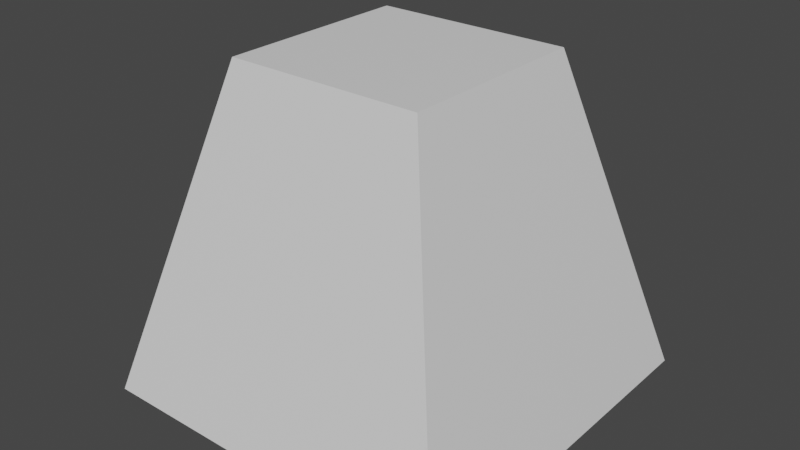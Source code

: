 # Source: pyramid.blend  (saved by Blender 3.6.13; exported with 4.5.12 LTS)
import bpy
from mathutils import Matrix  # noqa: F401  (used for matrix-valued properties, if any)

bpy.ops.wm.read_factory_settings(use_empty=True)
scene = bpy.context.scene
scene.name = 'Scene'

# ---- collections
col_collection = bpy.data.collections.new('Collection'); scene.collection.children.link(col_collection)

# ---- materials (node trees are filled in below, after node groups)
mat_material = bpy.data.materials.new('Material')
mat_material.alpha_threshold = 0.0
mat_material.use_transparent_shadow = False
mat_material.roughness = 0.5
mat_material.line_color = (0.0, 0.0, 0.0, 1.0)

# ---- material node trees
mat_material.use_nodes = True; mat_material.node_tree.nodes.clear()
_N = mat_material.node_tree.nodes; _L = mat_material.node_tree.links
n0 = _N.new('ShaderNodeOutputMaterial'); n0.name = 'Material Output'; n0.location = (300, 300)
n1 = _N.new('ShaderNodeBsdfPrincipled'); n1.name = 'Principled BSDF'; n1.location = (10, 300)
n1.distribution = 'GGX'
n1.subsurface_method = 'RANDOM_WALK_SKIN'
n1.inputs[3].default_value = 1.45
n1.inputs[27].default_value = (0.0, 0.0, 0.0, 1.0)
n1.inputs[28].default_value = 1.0
_L.new(n1.outputs[0], n0.inputs[0])
n0.is_active_output = True

# ---- world
world_world = bpy.data.worlds.new('World'); scene.world = world_world
world_world.use_nodes = True; world_world.node_tree.nodes.clear()
_N = world_world.node_tree.nodes; _L = world_world.node_tree.links
n0 = _N.new('ShaderNodeOutputWorld'); n0.name = 'World Output'; n0.location = (300, 300)
n1 = _N.new('ShaderNodeBackground'); n1.name = 'Background'; n1.location = (10, 300)
n1.inputs[0].default_value = (0.05088, 0.05088, 0.05088, 1.0)
_L.new(n1.outputs[0], n0.inputs[0])
n0.is_active_output = True
world_world.color = (0.05088, 0.05088, 0.05088)
world_world.use_sun_shadow = False
world_world.sun_shadow_jitter_overblur = 0.0

# ---- meshes
me_cube = bpy.data.meshes.new('Cube')
me_cube.from_pydata([(0.53, 0.53, 1.0), (1.0, 1.0, -1.0), (0.53, -0.53, 1.0), (1.0, -1.0, -1.0), (-0.53, 0.53, 1.0), (-1.0, 1.0, -1.0), (-0.53, -0.53, 1.0), (-1.0, -1.0, -1.0)], [], [(0, 4, 6, 2), (3, 2, 6, 7), (7, 6, 4, 5), (5, 1, 3, 7), (1, 0, 2, 3), (5, 4, 0, 1)])
_uv = me_cube.uv_layers.new(name='UVMap')
_uv.uv.foreach_set('vector', [0.625, 0.5, 0.875, 0.5, 0.875, 0.75, 0.625, 0.75, 0.375, 0.75, 0.625, 0.75, 0.625, 1.0, 0.375, 1.0, 0.375, 0.0, 0.625, 0.0, 0.625, 0.25, 0.375, 0.25, 0.125, 0.5, 0.375, 0.5, 0.375, 0.75, 0.125, 0.75, 0.375, 0.5, 0.625, 0.5, 0.625, 0.75, 0.375, 0.75, 0.375, 0.25, 0.625, 0.25, 0.625, 0.5, 0.375, 0.5])
me_cube.materials.append(mat_material)
me_cube.use_mirror_vertex_groups = False
me_cube.update()

# ---- objects
ob_cube = bpy.data.objects.new('Cube', me_cube)

# ---- transforms, parenting, visibility, modifiers, constraints
ob_cube.location = (0.0, 0.0, 0.0)
ob_cube.scale = (1.6, 1.6, 1.4)
ob_cube.lock_rotations_4d = False
ob_cube.empty_display_type = 'ARROWS'
ob_cube.lineart.crease_threshold = 0.0

# ---- collection membership
col_collection.objects.link(ob_cube)

# ---- scene / render settings (as saved in the file)
scene.frame_start = 1; scene.frame_end = 250; scene.frame_set(1)
scene.render.engine = 'BLENDER_EEVEE_NEXT'
scene.cycles.sampling_pattern = 'TABULATED_SOBOL'
scene.view_settings.view_transform = 'Filmic'
bpy.context.view_layer.update()

# ---- added for rendering (the .blend has no active camera and no usable light): camera, sun
cam_auto = bpy.data.cameras.new('AutoCamera')
cam_auto.lens = 50.0
cam_auto.sensor_width = 36.0
cam_auto.clip_end = 1000.0
ob_auto_camera = bpy.data.objects.new('AutoCamera', cam_auto)
scene.collection.objects.link(ob_auto_camera)
ob_auto_camera.location = (4.92373, -5.90847, 3.93898)
ob_auto_camera.rotation_euler = (1.09748, -7.21219e-08, 0.694738)
scene.camera = ob_auto_camera
light_auto_sun = bpy.data.lights.new('AutoSun', 'SUN')
light_auto_sun.energy = 3.0
light_auto_sun.angle = 0.0523599
ob_auto_sun = bpy.data.objects.new('AutoSun', light_auto_sun)
scene.collection.objects.link(ob_auto_sun)
ob_auto_sun.rotation_euler = (0.872665, 0.174533, 0.523599)
bpy.context.view_layer.update()

